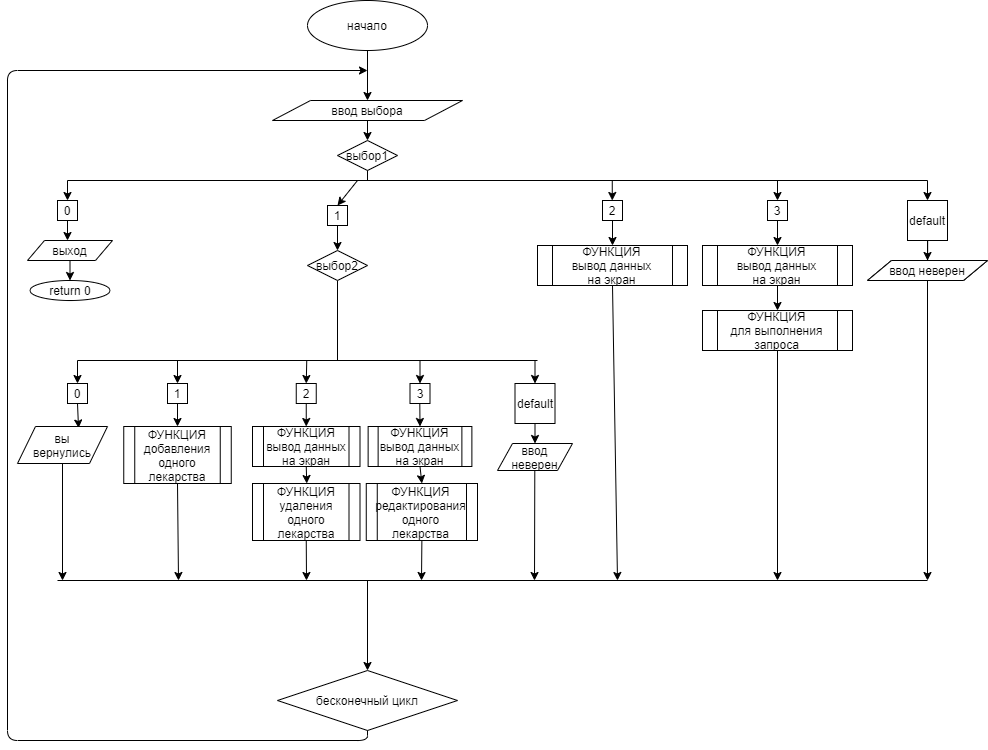

The diagram above was exported from draw.io. Its source (the exported page's mxGraphModel, read from the mxfile embedded in the PNG):
<mxGraphModel dx="1221" dy="645" grid="1" gridSize="10" guides="1" tooltips="1" connect="1" arrows="1" fold="1" page="1" pageScale="1" pageWidth="1169" pageHeight="827" math="0" shadow="0">
  <root>
    <mxCell id="WIyWlLk6GJQsqaUBKTNV-0" />
    <mxCell id="WIyWlLk6GJQsqaUBKTNV-1" parent="WIyWlLk6GJQsqaUBKTNV-0" />
    <mxCell id="x0xDf06nNvAEnhRt5mRA-2" style="edgeStyle=orthogonalEdgeStyle;rounded=0;orthogonalLoop=1;jettySize=auto;html=1;exitX=0.5;exitY=1;exitDx=0;exitDy=0;entryX=0.5;entryY=0;entryDx=0;entryDy=0;" edge="1" parent="WIyWlLk6GJQsqaUBKTNV-1" source="x0xDf06nNvAEnhRt5mRA-0" target="x0xDf06nNvAEnhRt5mRA-8">
      <mxGeometry relative="1" as="geometry">
        <mxPoint x="340" y="100" as="targetPoint" />
      </mxGeometry>
    </mxCell>
    <mxCell id="x0xDf06nNvAEnhRt5mRA-0" value="начало" style="ellipse;whiteSpace=wrap;html=1;" vertex="1" parent="WIyWlLk6GJQsqaUBKTNV-1">
      <mxGeometry x="370" y="20" width="120" height="50" as="geometry" />
    </mxCell>
    <mxCell id="x0xDf06nNvAEnhRt5mRA-6" value="бесконечный цикл" style="rhombus;whiteSpace=wrap;html=1;" vertex="1" parent="WIyWlLk6GJQsqaUBKTNV-1">
      <mxGeometry x="340" y="690" width="180" height="60" as="geometry" />
    </mxCell>
    <mxCell id="x0xDf06nNvAEnhRt5mRA-7" value="" style="endArrow=classic;html=1;exitX=0.5;exitY=1;exitDx=0;exitDy=0;" edge="1" parent="WIyWlLk6GJQsqaUBKTNV-1" source="x0xDf06nNvAEnhRt5mRA-6">
      <mxGeometry width="50" height="50" relative="1" as="geometry">
        <mxPoint x="390" y="310" as="sourcePoint" />
        <mxPoint x="430" y="90" as="targetPoint" />
        <Array as="points">
          <mxPoint x="430" y="760" />
          <mxPoint x="70" y="760" />
          <mxPoint x="70" y="90" />
        </Array>
      </mxGeometry>
    </mxCell>
    <mxCell id="x0xDf06nNvAEnhRt5mRA-8" value="ввод выбора" style="shape=parallelogram;perimeter=parallelogramPerimeter;whiteSpace=wrap;html=1;" vertex="1" parent="WIyWlLk6GJQsqaUBKTNV-1">
      <mxGeometry x="335" y="120" width="190" height="20" as="geometry" />
    </mxCell>
    <mxCell id="x0xDf06nNvAEnhRt5mRA-9" value="" style="endArrow=classic;html=1;exitX=0.5;exitY=1;exitDx=0;exitDy=0;" edge="1" parent="WIyWlLk6GJQsqaUBKTNV-1" source="x0xDf06nNvAEnhRt5mRA-8" target="x0xDf06nNvAEnhRt5mRA-10">
      <mxGeometry width="50" height="50" relative="1" as="geometry">
        <mxPoint x="390" y="310" as="sourcePoint" />
        <mxPoint x="430" y="160" as="targetPoint" />
      </mxGeometry>
    </mxCell>
    <mxCell id="x0xDf06nNvAEnhRt5mRA-10" value="выбор1" style="rhombus;whiteSpace=wrap;html=1;" vertex="1" parent="WIyWlLk6GJQsqaUBKTNV-1">
      <mxGeometry x="400" y="160" width="60" height="30" as="geometry" />
    </mxCell>
    <mxCell id="x0xDf06nNvAEnhRt5mRA-11" value="" style="endArrow=none;html=1;entryX=0.5;entryY=1;entryDx=0;entryDy=0;" edge="1" parent="WIyWlLk6GJQsqaUBKTNV-1" target="x0xDf06nNvAEnhRt5mRA-10">
      <mxGeometry width="50" height="50" relative="1" as="geometry">
        <mxPoint x="430" y="200" as="sourcePoint" />
        <mxPoint x="440" y="260" as="targetPoint" />
      </mxGeometry>
    </mxCell>
    <mxCell id="x0xDf06nNvAEnhRt5mRA-12" value="" style="endArrow=none;html=1;" edge="1" parent="WIyWlLk6GJQsqaUBKTNV-1">
      <mxGeometry width="50" height="50" relative="1" as="geometry">
        <mxPoint x="130" y="200" as="sourcePoint" />
        <mxPoint x="990" y="200" as="targetPoint" />
      </mxGeometry>
    </mxCell>
    <mxCell id="x0xDf06nNvAEnhRt5mRA-13" value="" style="endArrow=classic;html=1;" edge="1" parent="WIyWlLk6GJQsqaUBKTNV-1">
      <mxGeometry width="50" height="50" relative="1" as="geometry">
        <mxPoint x="130" y="200" as="sourcePoint" />
        <mxPoint x="130" y="220" as="targetPoint" />
      </mxGeometry>
    </mxCell>
    <mxCell id="x0xDf06nNvAEnhRt5mRA-14" value="" style="endArrow=classic;html=1;entryX=0.5;entryY=0;entryDx=0;entryDy=0;" edge="1" parent="WIyWlLk6GJQsqaUBKTNV-1" target="x0xDf06nNvAEnhRt5mRA-18">
      <mxGeometry width="50" height="50" relative="1" as="geometry">
        <mxPoint x="420" y="200" as="sourcePoint" />
        <mxPoint x="320" y="220" as="targetPoint" />
      </mxGeometry>
    </mxCell>
    <mxCell id="x0xDf06nNvAEnhRt5mRA-16" value="" style="endArrow=classic;html=1;" edge="1" parent="WIyWlLk6GJQsqaUBKTNV-1">
      <mxGeometry width="50" height="50" relative="1" as="geometry">
        <mxPoint x="840" y="200" as="sourcePoint" />
        <mxPoint x="840" y="220" as="targetPoint" />
      </mxGeometry>
    </mxCell>
    <mxCell id="x0xDf06nNvAEnhRt5mRA-17" value="0" style="whiteSpace=wrap;html=1;aspect=fixed;" vertex="1" parent="WIyWlLk6GJQsqaUBKTNV-1">
      <mxGeometry x="120" y="220" width="20" height="20" as="geometry" />
    </mxCell>
    <mxCell id="x0xDf06nNvAEnhRt5mRA-18" value="1" style="whiteSpace=wrap;html=1;aspect=fixed;" vertex="1" parent="WIyWlLk6GJQsqaUBKTNV-1">
      <mxGeometry x="390" y="225" width="20" height="20" as="geometry" />
    </mxCell>
    <mxCell id="x0xDf06nNvAEnhRt5mRA-19" value="2" style="whiteSpace=wrap;html=1;aspect=fixed;" vertex="1" parent="WIyWlLk6GJQsqaUBKTNV-1">
      <mxGeometry x="665" y="220" width="20" height="20" as="geometry" />
    </mxCell>
    <mxCell id="x0xDf06nNvAEnhRt5mRA-20" value="3" style="whiteSpace=wrap;html=1;aspect=fixed;" vertex="1" parent="WIyWlLk6GJQsqaUBKTNV-1">
      <mxGeometry x="830" y="220" width="20" height="20" as="geometry" />
    </mxCell>
    <mxCell id="x0xDf06nNvAEnhRt5mRA-21" value="" style="endArrow=classic;html=1;exitX=0.5;exitY=1;exitDx=0;exitDy=0;" edge="1" parent="WIyWlLk6GJQsqaUBKTNV-1" source="x0xDf06nNvAEnhRt5mRA-17">
      <mxGeometry width="50" height="50" relative="1" as="geometry">
        <mxPoint x="140" y="210" as="sourcePoint" />
        <mxPoint x="130" y="260" as="targetPoint" />
      </mxGeometry>
    </mxCell>
    <mxCell id="x0xDf06nNvAEnhRt5mRA-26" value="return 0" style="ellipse;whiteSpace=wrap;html=1;" vertex="1" parent="WIyWlLk6GJQsqaUBKTNV-1">
      <mxGeometry x="92.5" y="300" width="80" height="20" as="geometry" />
    </mxCell>
    <mxCell id="x0xDf06nNvAEnhRt5mRA-27" value="выход" style="shape=parallelogram;perimeter=parallelogramPerimeter;whiteSpace=wrap;html=1;" vertex="1" parent="WIyWlLk6GJQsqaUBKTNV-1">
      <mxGeometry x="90" y="260" width="85" height="20" as="geometry" />
    </mxCell>
    <mxCell id="x0xDf06nNvAEnhRt5mRA-29" value="" style="endArrow=classic;html=1;exitX=0.5;exitY=1;exitDx=0;exitDy=0;entryX=0.5;entryY=0;entryDx=0;entryDy=0;" edge="1" parent="WIyWlLk6GJQsqaUBKTNV-1" source="x0xDf06nNvAEnhRt5mRA-27" target="x0xDf06nNvAEnhRt5mRA-26">
      <mxGeometry width="50" height="50" relative="1" as="geometry">
        <mxPoint x="390" y="310" as="sourcePoint" />
        <mxPoint x="440" y="260" as="targetPoint" />
      </mxGeometry>
    </mxCell>
    <mxCell id="x0xDf06nNvAEnhRt5mRA-36" value="" style="endArrow=classic;html=1;exitX=0.5;exitY=1;exitDx=0;exitDy=0;entryX=0.5;entryY=0;entryDx=0;entryDy=0;" edge="1" parent="WIyWlLk6GJQsqaUBKTNV-1" source="x0xDf06nNvAEnhRt5mRA-19" target="x0xDf06nNvAEnhRt5mRA-70">
      <mxGeometry width="50" height="50" relative="1" as="geometry">
        <mxPoint x="675" y="290" as="sourcePoint" />
        <mxPoint x="675" y="310" as="targetPoint" />
      </mxGeometry>
    </mxCell>
    <mxCell id="x0xDf06nNvAEnhRt5mRA-71" style="edgeStyle=orthogonalEdgeStyle;rounded=0;orthogonalLoop=1;jettySize=auto;html=1;exitX=0.5;exitY=1;exitDx=0;exitDy=0;entryX=0.5;entryY=0;entryDx=0;entryDy=0;" edge="1" parent="WIyWlLk6GJQsqaUBKTNV-1" source="x0xDf06nNvAEnhRt5mRA-20" target="x0xDf06nNvAEnhRt5mRA-43">
      <mxGeometry relative="1" as="geometry">
        <mxPoint x="840" y="300" as="targetPoint" />
        <mxPoint x="840" y="290" as="sourcePoint" />
        <Array as="points" />
      </mxGeometry>
    </mxCell>
    <mxCell id="x0xDf06nNvAEnhRt5mRA-43" value="ФУНКЦИЯ&lt;br&gt;вывод данных&lt;br&gt;на экран" style="shape=process;whiteSpace=wrap;html=1;backgroundOutline=1;" vertex="1" parent="WIyWlLk6GJQsqaUBKTNV-1">
      <mxGeometry x="765" y="265" width="150" height="40" as="geometry" />
    </mxCell>
    <mxCell id="x0xDf06nNvAEnhRt5mRA-44" value="ФУНКЦИЯ&lt;br&gt;для выполнения запроса" style="shape=process;whiteSpace=wrap;html=1;backgroundOutline=1;" vertex="1" parent="WIyWlLk6GJQsqaUBKTNV-1">
      <mxGeometry x="765" y="330" width="150" height="40" as="geometry" />
    </mxCell>
    <mxCell id="x0xDf06nNvAEnhRt5mRA-45" value="" style="endArrow=classic;html=1;exitX=0.5;exitY=1;exitDx=0;exitDy=0;entryX=0.5;entryY=0;entryDx=0;entryDy=0;" edge="1" parent="WIyWlLk6GJQsqaUBKTNV-1" source="x0xDf06nNvAEnhRt5mRA-43" target="x0xDf06nNvAEnhRt5mRA-44">
      <mxGeometry width="50" height="50" relative="1" as="geometry">
        <mxPoint x="630" y="300" as="sourcePoint" />
        <mxPoint x="630" y="320" as="targetPoint" />
      </mxGeometry>
    </mxCell>
    <mxCell id="x0xDf06nNvAEnhRt5mRA-46" value="" style="endArrow=classic;html=1;exitX=0.5;exitY=1;exitDx=0;exitDy=0;" edge="1" parent="WIyWlLk6GJQsqaUBKTNV-1" source="x0xDf06nNvAEnhRt5mRA-44">
      <mxGeometry width="50" height="50" relative="1" as="geometry">
        <mxPoint x="640" y="310" as="sourcePoint" />
        <mxPoint x="840" y="600" as="targetPoint" />
      </mxGeometry>
    </mxCell>
    <mxCell id="x0xDf06nNvAEnhRt5mRA-47" value="" style="endArrow=classic;html=1;exitX=0.5;exitY=1;exitDx=0;exitDy=0;" edge="1" parent="WIyWlLk6GJQsqaUBKTNV-1" source="x0xDf06nNvAEnhRt5mRA-70">
      <mxGeometry width="50" height="50" relative="1" as="geometry">
        <mxPoint x="675" y="330" as="sourcePoint" />
        <mxPoint x="680" y="600" as="targetPoint" />
      </mxGeometry>
    </mxCell>
    <mxCell id="x0xDf06nNvAEnhRt5mRA-63" value="" style="endArrow=classic;html=1;" edge="1" parent="WIyWlLk6GJQsqaUBKTNV-1">
      <mxGeometry width="50" height="50" relative="1" as="geometry">
        <mxPoint x="990" y="200" as="sourcePoint" />
        <mxPoint x="990" y="220" as="targetPoint" />
      </mxGeometry>
    </mxCell>
    <mxCell id="x0xDf06nNvAEnhRt5mRA-66" value="" style="edgeStyle=orthogonalEdgeStyle;rounded=0;orthogonalLoop=1;jettySize=auto;html=1;" edge="1" parent="WIyWlLk6GJQsqaUBKTNV-1" source="x0xDf06nNvAEnhRt5mRA-64">
      <mxGeometry relative="1" as="geometry">
        <mxPoint x="990" y="280" as="targetPoint" />
      </mxGeometry>
    </mxCell>
    <mxCell id="x0xDf06nNvAEnhRt5mRA-64" value="default" style="whiteSpace=wrap;html=1;aspect=fixed;" vertex="1" parent="WIyWlLk6GJQsqaUBKTNV-1">
      <mxGeometry x="970" y="220" width="40" height="40" as="geometry" />
    </mxCell>
    <mxCell id="x0xDf06nNvAEnhRt5mRA-68" value="ввод неверен" style="shape=parallelogram;perimeter=parallelogramPerimeter;whiteSpace=wrap;html=1;" vertex="1" parent="WIyWlLk6GJQsqaUBKTNV-1">
      <mxGeometry x="930" y="280" width="120" height="20" as="geometry" />
    </mxCell>
    <mxCell id="x0xDf06nNvAEnhRt5mRA-69" value="" style="endArrow=classic;html=1;exitX=0.5;exitY=1;exitDx=0;exitDy=0;" edge="1" parent="WIyWlLk6GJQsqaUBKTNV-1" source="x0xDf06nNvAEnhRt5mRA-68">
      <mxGeometry width="50" height="50" relative="1" as="geometry">
        <mxPoint x="1247.5" y="330" as="sourcePoint" />
        <mxPoint x="990" y="600" as="targetPoint" />
      </mxGeometry>
    </mxCell>
    <mxCell id="x0xDf06nNvAEnhRt5mRA-70" value="ФУНКЦИЯ&lt;br&gt;вывод данных&lt;br&gt;на экран" style="shape=process;whiteSpace=wrap;html=1;backgroundOutline=1;" vertex="1" parent="WIyWlLk6GJQsqaUBKTNV-1">
      <mxGeometry x="600" y="265" width="150" height="40" as="geometry" />
    </mxCell>
    <mxCell id="x0xDf06nNvAEnhRt5mRA-76" value="" style="endArrow=none;html=1;entryX=0.5;entryY=1;entryDx=0;entryDy=0;" edge="1" parent="WIyWlLk6GJQsqaUBKTNV-1" target="x0xDf06nNvAEnhRt5mRA-75">
      <mxGeometry width="50" height="50" relative="1" as="geometry">
        <mxPoint x="400" y="380" as="sourcePoint" />
        <mxPoint x="330" y="440" as="targetPoint" />
      </mxGeometry>
    </mxCell>
    <mxCell id="x0xDf06nNvAEnhRt5mRA-77" value="" style="endArrow=none;html=1;" edge="1" parent="WIyWlLk6GJQsqaUBKTNV-1">
      <mxGeometry width="50" height="50" relative="1" as="geometry">
        <mxPoint x="140" y="380" as="sourcePoint" />
        <mxPoint x="600" y="380" as="targetPoint" />
      </mxGeometry>
    </mxCell>
    <mxCell id="x0xDf06nNvAEnhRt5mRA-78" value="" style="endArrow=classic;html=1;" edge="1" parent="WIyWlLk6GJQsqaUBKTNV-1" target="x0xDf06nNvAEnhRt5mRA-84">
      <mxGeometry width="50" height="50" relative="1" as="geometry">
        <mxPoint x="240" y="380" as="sourcePoint" />
        <mxPoint x="270" y="400" as="targetPoint" />
      </mxGeometry>
    </mxCell>
    <mxCell id="x0xDf06nNvAEnhRt5mRA-79" value="" style="endArrow=classic;html=1;entryX=0.5;entryY=0;entryDx=0;entryDy=0;" edge="1" parent="WIyWlLk6GJQsqaUBKTNV-1" target="x0xDf06nNvAEnhRt5mRA-87">
      <mxGeometry width="50" height="50" relative="1" as="geometry">
        <mxPoint x="369.25" y="380" as="sourcePoint" />
        <mxPoint x="421.25" y="400" as="targetPoint" />
      </mxGeometry>
    </mxCell>
    <mxCell id="x0xDf06nNvAEnhRt5mRA-80" value="" style="endArrow=classic;html=1;entryX=0.5;entryY=0;entryDx=0;entryDy=0;" edge="1" parent="WIyWlLk6GJQsqaUBKTNV-1" target="x0xDf06nNvAEnhRt5mRA-88">
      <mxGeometry width="50" height="50" relative="1" as="geometry">
        <mxPoint x="597.5" y="380" as="sourcePoint" />
        <mxPoint x="597.5" y="400" as="targetPoint" />
      </mxGeometry>
    </mxCell>
    <mxCell id="x0xDf06nNvAEnhRt5mRA-82" value="" style="endArrow=classic;html=1;entryX=0.5;entryY=0;entryDx=0;entryDy=0;" edge="1" parent="WIyWlLk6GJQsqaUBKTNV-1" target="x0xDf06nNvAEnhRt5mRA-83">
      <mxGeometry width="50" height="50" relative="1" as="geometry">
        <mxPoint x="140" y="380" as="sourcePoint" />
        <mxPoint x="140" y="400" as="targetPoint" />
      </mxGeometry>
    </mxCell>
    <mxCell id="x0xDf06nNvAEnhRt5mRA-83" value="0" style="whiteSpace=wrap;html=1;aspect=fixed;" vertex="1" parent="WIyWlLk6GJQsqaUBKTNV-1">
      <mxGeometry x="130" y="403" width="20" height="20" as="geometry" />
    </mxCell>
    <mxCell id="x0xDf06nNvAEnhRt5mRA-84" value="1" style="whiteSpace=wrap;html=1;aspect=fixed;" vertex="1" parent="WIyWlLk6GJQsqaUBKTNV-1">
      <mxGeometry x="230" y="403" width="20" height="20" as="geometry" />
    </mxCell>
    <mxCell id="x0xDf06nNvAEnhRt5mRA-87" value="2" style="whiteSpace=wrap;html=1;aspect=fixed;" vertex="1" parent="WIyWlLk6GJQsqaUBKTNV-1">
      <mxGeometry x="358.75" y="403" width="20" height="20" as="geometry" />
    </mxCell>
    <mxCell id="x0xDf06nNvAEnhRt5mRA-88" value="default" style="whiteSpace=wrap;html=1;aspect=fixed;" vertex="1" parent="WIyWlLk6GJQsqaUBKTNV-1">
      <mxGeometry x="577.5" y="403" width="40" height="40" as="geometry" />
    </mxCell>
    <mxCell id="x0xDf06nNvAEnhRt5mRA-91" value="" style="endArrow=classic;html=1;entryX=0.5;entryY=0;entryDx=0;entryDy=0;" edge="1" parent="WIyWlLk6GJQsqaUBKTNV-1" target="x0xDf06nNvAEnhRt5mRA-92">
      <mxGeometry width="50" height="50" relative="1" as="geometry">
        <mxPoint x="482.5" y="380" as="sourcePoint" />
        <mxPoint x="482.5" y="400" as="targetPoint" />
      </mxGeometry>
    </mxCell>
    <mxCell id="x0xDf06nNvAEnhRt5mRA-92" value="3" style="whiteSpace=wrap;html=1;aspect=fixed;" vertex="1" parent="WIyWlLk6GJQsqaUBKTNV-1">
      <mxGeometry x="472.5" y="403" width="20" height="20" as="geometry" />
    </mxCell>
    <mxCell id="x0xDf06nNvAEnhRt5mRA-95" value="ввод неверен" style="shape=parallelogram;perimeter=parallelogramPerimeter;whiteSpace=wrap;html=1;" vertex="1" parent="WIyWlLk6GJQsqaUBKTNV-1">
      <mxGeometry x="930" y="280" width="120" height="20" as="geometry" />
    </mxCell>
    <mxCell id="x0xDf06nNvAEnhRt5mRA-99" value="ввод&lt;br&gt;неверен" style="shape=parallelogram;perimeter=parallelogramPerimeter;whiteSpace=wrap;html=1;" vertex="1" parent="WIyWlLk6GJQsqaUBKTNV-1">
      <mxGeometry x="560" y="463" width="75" height="27" as="geometry" />
    </mxCell>
    <mxCell id="x0xDf06nNvAEnhRt5mRA-104" value="" style="endArrow=classic;html=1;exitX=0.5;exitY=1;exitDx=0;exitDy=0;" edge="1" parent="WIyWlLk6GJQsqaUBKTNV-1" source="x0xDf06nNvAEnhRt5mRA-88" target="x0xDf06nNvAEnhRt5mRA-99">
      <mxGeometry width="50" height="50" relative="1" as="geometry">
        <mxPoint x="607.5" y="390" as="sourcePoint" />
        <mxPoint x="607.5" y="413" as="targetPoint" />
      </mxGeometry>
    </mxCell>
    <mxCell id="x0xDf06nNvAEnhRt5mRA-105" value="" style="endArrow=classic;html=1;exitX=0.5;exitY=1;exitDx=0;exitDy=0;entryX=0.5;entryY=0;entryDx=0;entryDy=0;" edge="1" parent="WIyWlLk6GJQsqaUBKTNV-1" source="x0xDf06nNvAEnhRt5mRA-87" target="x0xDf06nNvAEnhRt5mRA-107">
      <mxGeometry width="50" height="50" relative="1" as="geometry">
        <mxPoint x="371.25" y="423" as="sourcePoint" />
        <mxPoint x="371.25" y="443" as="targetPoint" />
      </mxGeometry>
    </mxCell>
    <mxCell id="x0xDf06nNvAEnhRt5mRA-106" value="" style="endArrow=classic;html=1;exitX=0.5;exitY=1;exitDx=0;exitDy=0;" edge="1" parent="WIyWlLk6GJQsqaUBKTNV-1" source="x0xDf06nNvAEnhRt5mRA-107">
      <mxGeometry width="50" height="50" relative="1" as="geometry">
        <mxPoint x="390" y="463" as="sourcePoint" />
        <mxPoint x="369.25" y="503" as="targetPoint" />
      </mxGeometry>
    </mxCell>
    <mxCell id="x0xDf06nNvAEnhRt5mRA-107" value="ФУНКЦИЯ&lt;br&gt;вывод данных&lt;br&gt;на экран" style="shape=process;whiteSpace=wrap;html=1;backgroundOutline=1;" vertex="1" parent="WIyWlLk6GJQsqaUBKTNV-1">
      <mxGeometry x="315" y="446" width="107.5" height="40" as="geometry" />
    </mxCell>
    <mxCell id="x0xDf06nNvAEnhRt5mRA-110" value="" style="endArrow=classic;html=1;exitX=0.5;exitY=1;exitDx=0;exitDy=0;" edge="1" parent="WIyWlLk6GJQsqaUBKTNV-1">
      <mxGeometry width="50" height="50" relative="1" as="geometry">
        <mxPoint x="597.3" y="490" as="sourcePoint" />
        <mxPoint x="597" y="600" as="targetPoint" />
      </mxGeometry>
    </mxCell>
    <mxCell id="x0xDf06nNvAEnhRt5mRA-114" value="" style="endArrow=classic;html=1;exitX=0.5;exitY=1;exitDx=0;exitDy=0;entryX=0.5;entryY=0;entryDx=0;entryDy=0;" edge="1" parent="WIyWlLk6GJQsqaUBKTNV-1" source="x0xDf06nNvAEnhRt5mRA-115" target="x0xDf06nNvAEnhRt5mRA-133">
      <mxGeometry width="50" height="50" relative="1" as="geometry">
        <mxPoint x="503.75" y="463" as="sourcePoint" />
        <mxPoint x="483.5" y="503" as="targetPoint" />
      </mxGeometry>
    </mxCell>
    <mxCell id="x0xDf06nNvAEnhRt5mRA-115" value="ФУНКЦИЯ&lt;br&gt;вывод данных&lt;br&gt;на экран" style="shape=process;whiteSpace=wrap;html=1;backgroundOutline=1;" vertex="1" parent="WIyWlLk6GJQsqaUBKTNV-1">
      <mxGeometry x="430.63" y="446" width="103.75" height="40" as="geometry" />
    </mxCell>
    <mxCell id="x0xDf06nNvAEnhRt5mRA-116" value="" style="endArrow=classic;html=1;exitX=0.5;exitY=1;exitDx=0;exitDy=0;entryX=0.5;entryY=0;entryDx=0;entryDy=0;" edge="1" parent="WIyWlLk6GJQsqaUBKTNV-1" target="x0xDf06nNvAEnhRt5mRA-115">
      <mxGeometry width="50" height="50" relative="1" as="geometry">
        <mxPoint x="482.29999999999995" y="423" as="sourcePoint" />
        <mxPoint x="482.29999999999995" y="443" as="targetPoint" />
      </mxGeometry>
    </mxCell>
    <mxCell id="x0xDf06nNvAEnhRt5mRA-75" value="выбор2" style="rhombus;whiteSpace=wrap;html=1;" vertex="1" parent="WIyWlLk6GJQsqaUBKTNV-1">
      <mxGeometry x="370" y="270" width="60" height="30" as="geometry" />
    </mxCell>
    <mxCell id="x0xDf06nNvAEnhRt5mRA-119" value="" style="endArrow=classic;html=1;exitX=0.5;exitY=1;exitDx=0;exitDy=0;" edge="1" parent="WIyWlLk6GJQsqaUBKTNV-1" source="x0xDf06nNvAEnhRt5mRA-18" target="x0xDf06nNvAEnhRt5mRA-75">
      <mxGeometry width="50" height="50" relative="1" as="geometry">
        <mxPoint x="400" y="245" as="sourcePoint" />
        <mxPoint x="400" y="345" as="targetPoint" />
      </mxGeometry>
    </mxCell>
    <mxCell id="x0xDf06nNvAEnhRt5mRA-121" value="" style="endArrow=classic;html=1;" edge="1" parent="WIyWlLk6GJQsqaUBKTNV-1">
      <mxGeometry width="50" height="50" relative="1" as="geometry">
        <mxPoint x="674.76" y="200" as="sourcePoint" />
        <mxPoint x="674.76" y="220" as="targetPoint" />
      </mxGeometry>
    </mxCell>
    <mxCell id="x0xDf06nNvAEnhRt5mRA-122" value="" style="endArrow=classic;html=1;exitX=0.5;exitY=1;exitDx=0;exitDy=0;entryX=0.678;entryY=0.041;entryDx=0;entryDy=0;entryPerimeter=0;" edge="1" parent="WIyWlLk6GJQsqaUBKTNV-1" target="x0xDf06nNvAEnhRt5mRA-124">
      <mxGeometry width="50" height="50" relative="1" as="geometry">
        <mxPoint x="140" y="423" as="sourcePoint" />
        <mxPoint x="140" y="443" as="targetPoint" />
      </mxGeometry>
    </mxCell>
    <mxCell id="x0xDf06nNvAEnhRt5mRA-124" value="вы&lt;br&gt;вернулись" style="shape=parallelogram;perimeter=parallelogramPerimeter;whiteSpace=wrap;html=1;" vertex="1" parent="WIyWlLk6GJQsqaUBKTNV-1">
      <mxGeometry x="80" y="446" width="90" height="37" as="geometry" />
    </mxCell>
    <mxCell id="x0xDf06nNvAEnhRt5mRA-125" value="" style="endArrow=classic;html=1;exitX=0.5;exitY=1;exitDx=0;exitDy=0;" edge="1" parent="WIyWlLk6GJQsqaUBKTNV-1" source="x0xDf06nNvAEnhRt5mRA-124">
      <mxGeometry width="50" height="50" relative="1" as="geometry">
        <mxPoint x="400" y="493" as="sourcePoint" />
        <mxPoint x="125" y="600" as="targetPoint" />
      </mxGeometry>
    </mxCell>
    <mxCell id="x0xDf06nNvAEnhRt5mRA-126" value="" style="endArrow=classic;html=1;exitX=0.5;exitY=1;exitDx=0;exitDy=0;entryX=0.5;entryY=0;entryDx=0;entryDy=0;" edge="1" parent="WIyWlLk6GJQsqaUBKTNV-1" target="x0xDf06nNvAEnhRt5mRA-128">
      <mxGeometry width="50" height="50" relative="1" as="geometry">
        <mxPoint x="240" y="423" as="sourcePoint" />
        <mxPoint x="242.5" y="443" as="targetPoint" />
      </mxGeometry>
    </mxCell>
    <mxCell id="x0xDf06nNvAEnhRt5mRA-127" value="" style="endArrow=classic;html=1;exitX=0.5;exitY=1;exitDx=0;exitDy=0;" edge="1" parent="WIyWlLk6GJQsqaUBKTNV-1" source="x0xDf06nNvAEnhRt5mRA-128">
      <mxGeometry width="50" height="50" relative="1" as="geometry">
        <mxPoint x="261.25" y="463" as="sourcePoint" />
        <mxPoint x="241" y="600" as="targetPoint" />
      </mxGeometry>
    </mxCell>
    <mxCell id="x0xDf06nNvAEnhRt5mRA-128" value="ФУНКЦИЯ&lt;br&gt;добавления&lt;br&gt;одного лекарства" style="shape=process;whiteSpace=wrap;html=1;backgroundOutline=1;" vertex="1" parent="WIyWlLk6GJQsqaUBKTNV-1">
      <mxGeometry x="186.25" y="446" width="107.5" height="57" as="geometry" />
    </mxCell>
    <mxCell id="x0xDf06nNvAEnhRt5mRA-132" value="ФУНКЦИЯ&lt;br&gt;удаления&lt;br&gt;одного лекарства" style="shape=process;whiteSpace=wrap;html=1;backgroundOutline=1;" vertex="1" parent="WIyWlLk6GJQsqaUBKTNV-1">
      <mxGeometry x="315" y="503" width="107.5" height="57" as="geometry" />
    </mxCell>
    <mxCell id="x0xDf06nNvAEnhRt5mRA-133" value="ФУНКЦИЯ&lt;br&gt;редактирования&lt;br&gt;одного лекарства" style="shape=process;whiteSpace=wrap;html=1;backgroundOutline=1;" vertex="1" parent="WIyWlLk6GJQsqaUBKTNV-1">
      <mxGeometry x="428.76" y="503" width="111.24" height="57" as="geometry" />
    </mxCell>
    <mxCell id="x0xDf06nNvAEnhRt5mRA-140" value="" style="endArrow=classic;html=1;exitX=0.5;exitY=1;exitDx=0;exitDy=0;" edge="1" parent="WIyWlLk6GJQsqaUBKTNV-1" source="x0xDf06nNvAEnhRt5mRA-132">
      <mxGeometry width="50" height="50" relative="1" as="geometry">
        <mxPoint x="250" y="513" as="sourcePoint" />
        <mxPoint x="369" y="600" as="targetPoint" />
      </mxGeometry>
    </mxCell>
    <mxCell id="x0xDf06nNvAEnhRt5mRA-141" value="" style="endArrow=classic;html=1;exitX=0.5;exitY=1;exitDx=0;exitDy=0;" edge="1" parent="WIyWlLk6GJQsqaUBKTNV-1" source="x0xDf06nNvAEnhRt5mRA-133">
      <mxGeometry width="50" height="50" relative="1" as="geometry">
        <mxPoint x="260" y="523" as="sourcePoint" />
        <mxPoint x="484" y="600" as="targetPoint" />
      </mxGeometry>
    </mxCell>
    <mxCell id="x0xDf06nNvAEnhRt5mRA-144" value="" style="endArrow=none;html=1;" edge="1" parent="WIyWlLk6GJQsqaUBKTNV-1">
      <mxGeometry width="50" height="50" relative="1" as="geometry">
        <mxPoint x="990" y="600" as="sourcePoint" />
        <mxPoint x="120" y="600" as="targetPoint" />
      </mxGeometry>
    </mxCell>
    <mxCell id="x0xDf06nNvAEnhRt5mRA-145" value="" style="endArrow=classic;html=1;entryX=0.5;entryY=0;entryDx=0;entryDy=0;" edge="1" parent="WIyWlLk6GJQsqaUBKTNV-1" target="x0xDf06nNvAEnhRt5mRA-6">
      <mxGeometry width="50" height="50" relative="1" as="geometry">
        <mxPoint x="430" y="600" as="sourcePoint" />
        <mxPoint x="650" y="450" as="targetPoint" />
      </mxGeometry>
    </mxCell>
  </root>
</mxGraphModel>